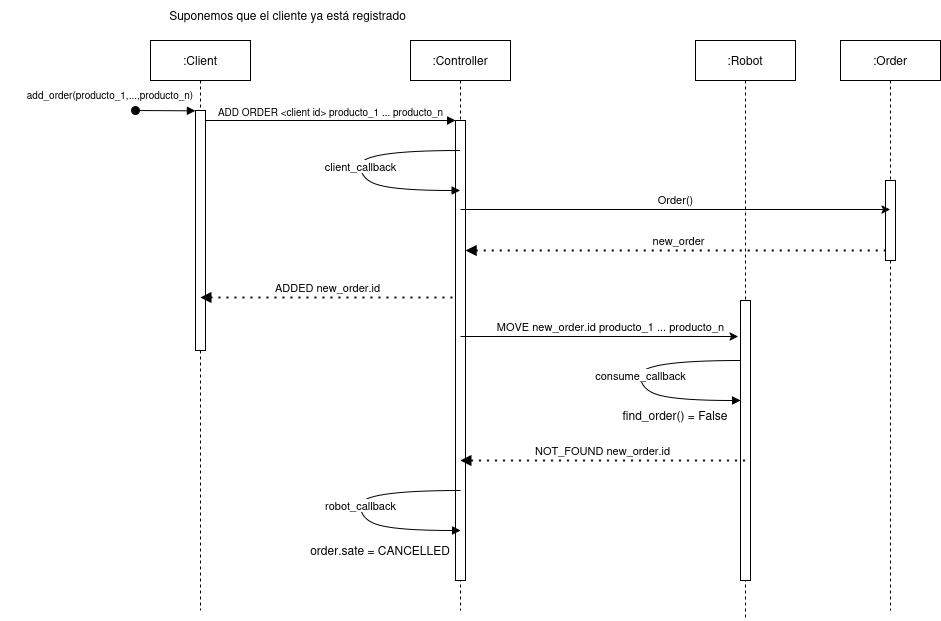

The diagram above was exported from draw.io. Its source (the exported page's mxGraphModel, read from the mxfile embedded in the PNG):
<mxGraphModel dx="2040" dy="633" grid="1" gridSize="10" guides="1" tooltips="1" connect="1" arrows="1" fold="1" page="1" pageScale="1" pageWidth="850" pageHeight="1100" math="0" shadow="0">
  <root>
    <mxCell id="0" />
    <mxCell id="1" parent="0" />
    <mxCell id="aM9ryv3xv72pqoxQDRHE-1" value=":Client" style="shape=umlLifeline;perimeter=lifelinePerimeter;whiteSpace=wrap;html=1;container=0;dropTarget=0;collapsible=0;recursiveResize=0;outlineConnect=0;portConstraint=eastwest;newEdgeStyle={&quot;edgeStyle&quot;:&quot;elbowEdgeStyle&quot;,&quot;elbow&quot;:&quot;vertical&quot;,&quot;curved&quot;:0,&quot;rounded&quot;:0};" parent="1" vertex="1">
      <mxGeometry x="40" y="40" width="100" height="570" as="geometry" />
    </mxCell>
    <mxCell id="aM9ryv3xv72pqoxQDRHE-2" value="" style="html=1;points=[];perimeter=orthogonalPerimeter;outlineConnect=0;targetShapes=umlLifeline;portConstraint=eastwest;newEdgeStyle={&quot;edgeStyle&quot;:&quot;elbowEdgeStyle&quot;,&quot;elbow&quot;:&quot;vertical&quot;,&quot;curved&quot;:0,&quot;rounded&quot;:0};" parent="aM9ryv3xv72pqoxQDRHE-1" vertex="1">
      <mxGeometry x="45" y="70" width="10" height="240" as="geometry" />
    </mxCell>
    <mxCell id="aM9ryv3xv72pqoxQDRHE-3" value="" style="html=1;verticalAlign=bottom;startArrow=oval;endArrow=block;startSize=8;edgeStyle=elbowEdgeStyle;elbow=vertical;curved=0;rounded=0;" parent="aM9ryv3xv72pqoxQDRHE-1" target="aM9ryv3xv72pqoxQDRHE-2" edge="1">
      <mxGeometry relative="1" as="geometry">
        <mxPoint x="-15" y="70" as="sourcePoint" />
      </mxGeometry>
    </mxCell>
    <mxCell id="aM9ryv3xv72pqoxQDRHE-5" value=":Controller" style="shape=umlLifeline;perimeter=lifelinePerimeter;whiteSpace=wrap;html=1;container=0;dropTarget=0;collapsible=0;recursiveResize=0;outlineConnect=0;portConstraint=eastwest;newEdgeStyle={&quot;edgeStyle&quot;:&quot;elbowEdgeStyle&quot;,&quot;elbow&quot;:&quot;vertical&quot;,&quot;curved&quot;:0,&quot;rounded&quot;:0};" parent="1" vertex="1">
      <mxGeometry x="300" y="40" width="100" height="570" as="geometry" />
    </mxCell>
    <mxCell id="aM9ryv3xv72pqoxQDRHE-6" value="" style="html=1;points=[];perimeter=orthogonalPerimeter;outlineConnect=0;targetShapes=umlLifeline;portConstraint=eastwest;newEdgeStyle={&quot;edgeStyle&quot;:&quot;elbowEdgeStyle&quot;,&quot;elbow&quot;:&quot;vertical&quot;,&quot;curved&quot;:0,&quot;rounded&quot;:0};" parent="aM9ryv3xv72pqoxQDRHE-5" vertex="1">
      <mxGeometry x="45" y="80" width="10" height="460" as="geometry" />
    </mxCell>
    <mxCell id="aM9ryv3xv72pqoxQDRHE-7" value="&lt;font&gt;ADD ORDER &amp;lt;client id&amp;gt; producto_1 ... producto_n&lt;/font&gt;" style="html=1;verticalAlign=bottom;endArrow=block;edgeStyle=elbowEdgeStyle;elbow=vertical;curved=0;rounded=0;fontSize=10;" parent="1" source="aM9ryv3xv72pqoxQDRHE-2" target="aM9ryv3xv72pqoxQDRHE-6" edge="1">
      <mxGeometry relative="1" as="geometry">
        <mxPoint x="195" y="130" as="sourcePoint" />
        <Array as="points">
          <mxPoint x="180" y="120" />
        </Array>
      </mxGeometry>
    </mxCell>
    <mxCell id="CnpW80Y8dMCj11vyXmKb-1" value=":Robot" style="shape=umlLifeline;perimeter=lifelinePerimeter;whiteSpace=wrap;html=1;container=0;dropTarget=0;collapsible=0;recursiveResize=0;outlineConnect=0;portConstraint=eastwest;newEdgeStyle={&quot;edgeStyle&quot;:&quot;elbowEdgeStyle&quot;,&quot;elbow&quot;:&quot;vertical&quot;,&quot;curved&quot;:0,&quot;rounded&quot;:0};" parent="1" vertex="1">
      <mxGeometry x="585" y="40" width="100" height="580" as="geometry" />
    </mxCell>
    <mxCell id="CnpW80Y8dMCj11vyXmKb-2" value="" style="html=1;points=[];perimeter=orthogonalPerimeter;outlineConnect=0;targetShapes=umlLifeline;portConstraint=eastwest;newEdgeStyle={&quot;edgeStyle&quot;:&quot;elbowEdgeStyle&quot;,&quot;elbow&quot;:&quot;vertical&quot;,&quot;curved&quot;:0,&quot;rounded&quot;:0};" parent="CnpW80Y8dMCj11vyXmKb-1" vertex="1">
      <mxGeometry x="45" y="260" width="10" height="280" as="geometry" />
    </mxCell>
    <mxCell id="CnpW80Y8dMCj11vyXmKb-3" value="Suponemos que el cliente ya está registrado" style="text;html=1;align=center;verticalAlign=middle;whiteSpace=wrap;rounded=0;" parent="1" vertex="1">
      <mxGeometry x="35" width="285" height="30" as="geometry" />
    </mxCell>
    <mxCell id="CnpW80Y8dMCj11vyXmKb-4" value="add_order(producto_1,...,producto_n)" style="text;html=1;align=center;verticalAlign=middle;whiteSpace=wrap;rounded=0;fontSize=10;" parent="1" vertex="1">
      <mxGeometry x="-110" y="80" width="220" height="27.19" as="geometry" />
    </mxCell>
    <mxCell id="CnpW80Y8dMCj11vyXmKb-6" value="client_callback" style="curved=1;endArrow=none;html=1;rounded=0;startArrow=block;startFill=1;" parent="1" source="aM9ryv3xv72pqoxQDRHE-5" target="aM9ryv3xv72pqoxQDRHE-5" edge="1">
      <mxGeometry width="50" height="50" relative="1" as="geometry">
        <mxPoint x="230" y="200" as="sourcePoint" />
        <mxPoint x="280" y="150" as="targetPoint" />
        <Array as="points">
          <mxPoint x="290" y="190" />
          <mxPoint x="250" y="180" />
          <mxPoint x="250" y="150" />
        </Array>
      </mxGeometry>
    </mxCell>
    <mxCell id="CnpW80Y8dMCj11vyXmKb-8" value=":Order" style="shape=umlLifeline;perimeter=lifelinePerimeter;whiteSpace=wrap;html=1;container=0;dropTarget=0;collapsible=0;recursiveResize=0;outlineConnect=0;portConstraint=eastwest;newEdgeStyle={&quot;edgeStyle&quot;:&quot;elbowEdgeStyle&quot;,&quot;elbow&quot;:&quot;vertical&quot;,&quot;curved&quot;:0,&quot;rounded&quot;:0};" parent="1" vertex="1">
      <mxGeometry x="730" y="40" width="100" height="570" as="geometry" />
    </mxCell>
    <mxCell id="CnpW80Y8dMCj11vyXmKb-9" value="" style="html=1;points=[];perimeter=orthogonalPerimeter;outlineConnect=0;targetShapes=umlLifeline;portConstraint=eastwest;newEdgeStyle={&quot;edgeStyle&quot;:&quot;elbowEdgeStyle&quot;,&quot;elbow&quot;:&quot;vertical&quot;,&quot;curved&quot;:0,&quot;rounded&quot;:0};" parent="CnpW80Y8dMCj11vyXmKb-8" vertex="1">
      <mxGeometry x="45" y="140" width="10" height="80" as="geometry" />
    </mxCell>
    <mxCell id="CTfByzexqOGvszhnYxLD-1" value="Order()" style="endArrow=classic;html=1;rounded=0;verticalAlign=bottom;" edge="1" parent="1" target="CnpW80Y8dMCj11vyXmKb-8">
      <mxGeometry width="50" height="50" relative="1" as="geometry">
        <mxPoint x="350" y="209" as="sourcePoint" />
        <mxPoint x="400" y="160" as="targetPoint" />
      </mxGeometry>
    </mxCell>
    <mxCell id="CTfByzexqOGvszhnYxLD-2" value="new_order" style="endArrow=none;dashed=1;html=1;dashPattern=1 3;strokeWidth=2;rounded=0;startArrow=block;startFill=1;verticalAlign=bottom;" edge="1" parent="1" source="aM9ryv3xv72pqoxQDRHE-6">
      <mxGeometry width="50" height="50" relative="1" as="geometry">
        <mxPoint x="520" y="250" as="sourcePoint" />
        <mxPoint x="779.5" y="250" as="targetPoint" />
      </mxGeometry>
    </mxCell>
    <mxCell id="CTfByzexqOGvszhnYxLD-3" value="&lt;div&gt;ADDED new_order.id&lt;/div&gt;" style="endArrow=none;dashed=1;html=1;dashPattern=1 3;strokeWidth=2;rounded=0;verticalAlign=bottom;startArrow=block;startFill=1;" edge="1" parent="1">
      <mxGeometry width="50" height="50" relative="1" as="geometry">
        <mxPoint x="89.66666666666652" y="297" as="sourcePoint" />
        <mxPoint x="345" y="297" as="targetPoint" />
      </mxGeometry>
    </mxCell>
    <mxCell id="CTfByzexqOGvszhnYxLD-4" value="MOVE new_order.id producto_1 ... producto_n" style="endArrow=classic;html=1;rounded=0;verticalAlign=bottom;" edge="1" parent="1">
      <mxGeometry x="0.0811" width="50" height="50" relative="1" as="geometry">
        <mxPoint x="350" y="336" as="sourcePoint" />
        <mxPoint x="627.5" y="336" as="targetPoint" />
        <mxPoint as="offset" />
      </mxGeometry>
    </mxCell>
    <mxCell id="CTfByzexqOGvszhnYxLD-5" value="consume_callback" style="curved=1;endArrow=none;html=1;rounded=0;startArrow=block;startFill=1;" edge="1" parent="1">
      <mxGeometry width="50" height="50" relative="1" as="geometry">
        <mxPoint x="630" y="400" as="sourcePoint" />
        <mxPoint x="630" y="360" as="targetPoint" />
        <Array as="points">
          <mxPoint x="570" y="400" />
          <mxPoint x="530" y="390" />
          <mxPoint x="530" y="360" />
        </Array>
      </mxGeometry>
    </mxCell>
    <mxCell id="CTfByzexqOGvszhnYxLD-6" value="find_order() = False" style="text;html=1;align=center;verticalAlign=middle;whiteSpace=wrap;rounded=0;" vertex="1" parent="1">
      <mxGeometry x="500" y="400" width="130" height="30" as="geometry" />
    </mxCell>
    <mxCell id="CTfByzexqOGvszhnYxLD-7" value="NOT_FOUND new_order.id" style="endArrow=block;dashed=1;html=1;dashPattern=1 3;strokeWidth=2;rounded=0;verticalAlign=bottom;startArrow=none;startFill=0;endFill=1;" edge="1" parent="1">
      <mxGeometry width="50" height="50" relative="1" as="geometry">
        <mxPoint x="634.5" y="460" as="sourcePoint" />
        <mxPoint x="349.6666666666665" y="460" as="targetPoint" />
      </mxGeometry>
    </mxCell>
    <mxCell id="CTfByzexqOGvszhnYxLD-8" value="robot_callback" style="curved=1;endArrow=none;html=1;rounded=0;startArrow=block;startFill=1;" edge="1" parent="1">
      <mxGeometry width="50" height="50" relative="1" as="geometry">
        <mxPoint x="350" y="530" as="sourcePoint" />
        <mxPoint x="350" y="490" as="targetPoint" />
        <Array as="points">
          <mxPoint x="290" y="530" />
          <mxPoint x="250" y="520" />
          <mxPoint x="250" y="490" />
        </Array>
      </mxGeometry>
    </mxCell>
    <mxCell id="CTfByzexqOGvszhnYxLD-9" value="order.sate = CANCELLED" style="text;html=1;align=center;verticalAlign=middle;whiteSpace=wrap;rounded=0;" vertex="1" parent="1">
      <mxGeometry x="180" y="535" width="180" height="30" as="geometry" />
    </mxCell>
  </root>
</mxGraphModel>